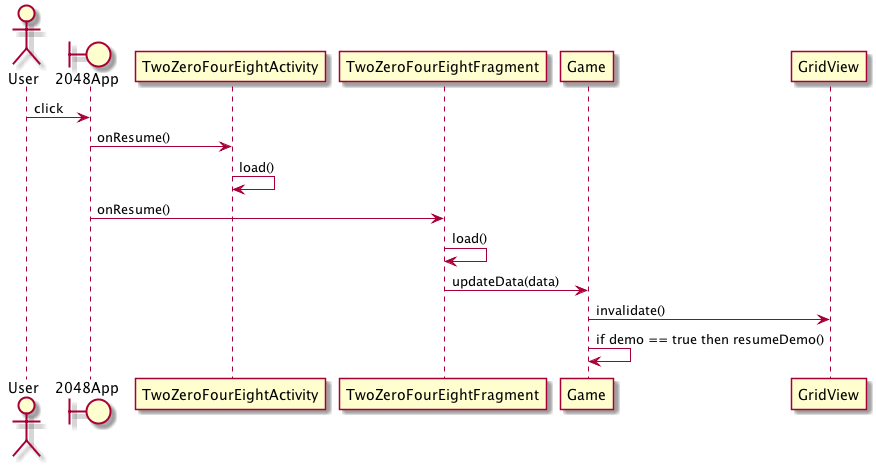

The diagram above was rendered by PlantUML. Its source (embedded in the PNG):
@startuml

actor User
boundary 2048App

User -> 2048App : click
2048App -> TwoZeroFourEightActivity : onResume()
TwoZeroFourEightActivity -> TwoZeroFourEightActivity : load()
2048App -> TwoZeroFourEightFragment : onResume()
TwoZeroFourEightFragment -> TwoZeroFourEightFragment : load()
TwoZeroFourEightFragment -> Game : updateData(data)
Game -> GridView : invalidate()
Game -> Game : if demo == true then resumeDemo()

@enduml